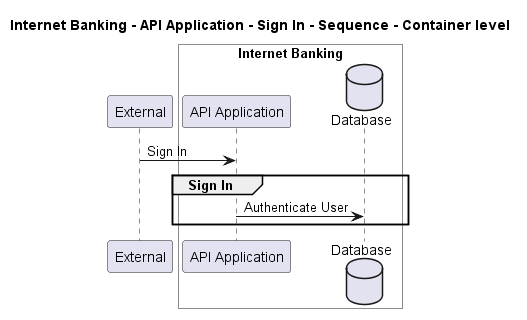

The diagram above was rendered by PlantUML. Its source (embedded in the PNG):
@startuml
!pragma layout smetana

title Internet Banking - API Application - Sign In - Sequence - Container level

participant "External" as C4InterFlow.SoftwareSystems.ExternalSystem

box "Internet Banking" #White
    participant "API Application" as BigBankPlc.SoftwareSystems.InternetBanking.Containers.APIApplication
    database "Database" as BigBankPlc.SoftwareSystems.InternetBanking.Containers.Database
end box


C4InterFlow.SoftwareSystems.ExternalSystem -> BigBankPlc.SoftwareSystems.InternetBanking.Containers.APIApplication : Sign In
group Sign In
BigBankPlc.SoftwareSystems.InternetBanking.Containers.APIApplication -> BigBankPlc.SoftwareSystems.InternetBanking.Containers.Database : Authenticate User
end


@enduml